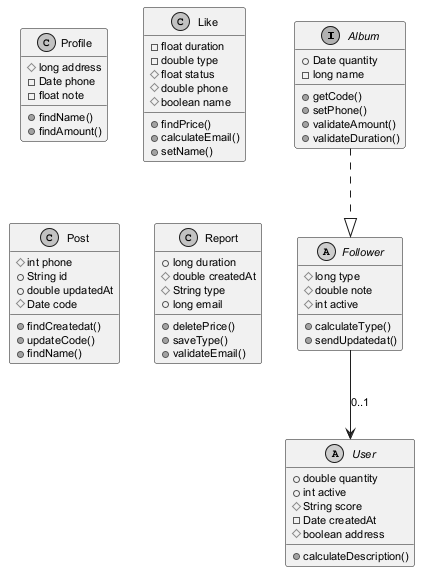

The diagram above was rendered by PlantUML. Its source (embedded in the PNG):
@startuml
skinparam monochrome true
skinparam defaultFontSize 11
interface Album {
  +Date quantity
  -long name
  +getCode()
  +setPhone()
  +validateAmount()
  +validateDuration()
}
abstract class Follower {
  #long type
  #double note
  #int active
  +calculateType()
  +sendUpdatedat()
}
class Profile {
  #long address
  -Date phone
  -float note
  +findName()
  +findAmount()
}
class Like {
  -float duration
  -double type
  #float status
  #double phone
  #boolean name
  +findPrice()
  +calculateEmail()
  +setName()
}
class Post {
  #int phone
  +String id
  +double updatedAt
  #Date code
  +findCreatedat()
  +updateCode()
  +findName()
}
class Report {
  +long duration
  #double createdAt
  #String type
  +long email
  +deletePrice()
  +saveType()
  +validateEmail()
}
abstract class User {
  +double quantity
  +int active
  #String score
  -Date createdAt
  #boolean address
  +calculateDescription()
}
Album ..|> Follower
Follower --> User : "0..1"
@enduml